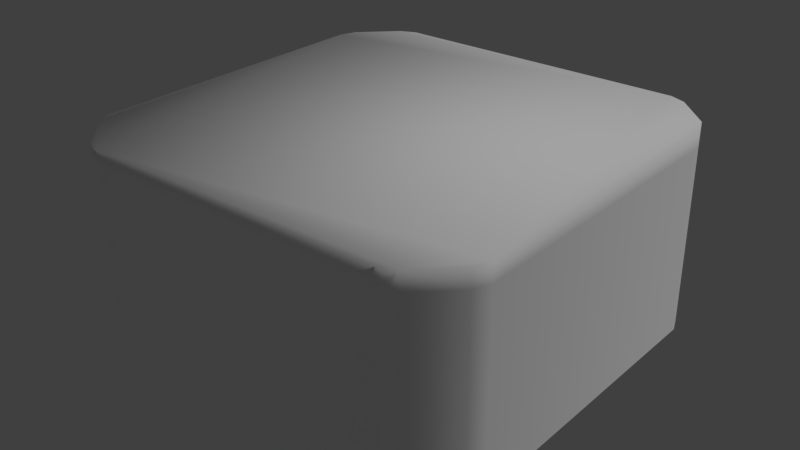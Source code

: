 # Source: island_01.blend  (saved by Blender 2.79.0; exported with 4.5.12 LTS)
import bpy
from mathutils import Matrix  # noqa: F401  (used for matrix-valued properties, if any)

bpy.ops.wm.read_factory_settings(use_empty=True)
scene = bpy.context.scene
scene.name = 'Scene'

# ---- collections
col_collection_1 = bpy.data.collections.new('Collection 1'); scene.collection.children.link(col_collection_1)

# ---- materials (node trees are filled in below, after node groups)
mat_island = bpy.data.materials.new('island')
mat_island.alpha_threshold = 0.0
mat_island.use_transparent_shadow = False
mat_island.diffuse_color = (1.0, 1.0, 1.0, 1.0)
mat_island.roughness = 0.5
mat_island.specular_intensity = 0.0

# ---- material node trees

# ---- world
world_world = bpy.data.worlds.new('World'); scene.world = world_world
world_world.color = (0.05088, 0.05088, 0.05088)
world_world.use_sun_shadow = False
world_world.sun_shadow_jitter_overblur = 0.0
world_world.cycles.sampling_method = 'MANUAL'

# ---- lights
light_hemi = bpy.data.lights.new('Hemi', 'SUN')
light_hemi.transmission_factor = 0.0
light_hemi.angle = 0.1993
light_hemi.energy = 1.0
light_hemi.shadow_buffer_clip_start = 0.5
light_hemi.shadow_soft_size = 0.1
light_hemi.shadow_cascade_max_distance = 1000.0

# ---- meshes
me_island1mesh = bpy.data.meshes.new('Island1Mesh')
me_island1mesh.from_pydata([(1.618, -1.176, -0.003357), (1.567, -1.3, -0.003357), (1.3, -1.567, -0.003357), (1.176, -1.618, -0.003357), (-1.176, -1.618, -0.003357), (-1.3, -1.567, -0.003357), (-1.567, -1.3, -0.003357), (-1.618, -1.176, -0.003357), (1.176, 1.618, -0.003357), (1.3, 1.567, -0.003357), (1.567, 1.3, -0.003357), (1.618, 1.176, -0.003357), (-1.618, 1.176, -0.003357), (-1.567, 1.3, -0.003357), (-1.3, 1.567, -0.003357), (-1.176, 1.618, -0.003357), (-1.176, 1.618, 0.1343), (-1.3, 1.567, 0.1343), (-1.567, 1.3, 0.1343), (-1.618, 1.176, 0.1343), (1.618, 1.176, 0.1343), (1.567, 1.3, 0.1343), (1.3, 1.567, 0.1343), (1.176, 1.618, 0.1343), (-1.618, -1.176, 0.1343), (-1.567, -1.3, 0.1343), (-1.3, -1.567, 0.1343), (-1.176, -1.618, 0.1343), (1.176, -1.618, 0.1343), (1.3, -1.567, 0.1343), (1.567, -1.3, 0.1343), (1.618, -1.176, 0.1343), (1.618, -1.176, -1.434), (1.567, -1.3, -1.434), (1.3, -1.567, -1.434), (1.176, -1.618, -1.434), (-1.176, -1.618, -1.434), (-1.3, -1.567, -1.434), (-1.567, -1.3, -1.434), (-1.618, -1.176, -1.434), (1.176, 1.618, -1.434), (1.3, 1.567, -1.434), (1.567, 1.3, -1.434), (1.618, 1.176, -1.434), (-1.618, 1.176, -1.434), (-1.567, 1.3, -1.434), (-1.3, 1.567, -1.434), (-1.176, 1.618, -1.434)], [], [(4, 3, 28, 27), (9, 22, 21, 10), (17, 14, 13, 18), (0, 11, 20, 31), (8, 15, 16, 23), (24, 25, 26, 27, 28, 29, 30, 31, 20, 21, 22, 23, 16, 17, 18, 19), (12, 7, 24, 19), (5, 26, 25, 6), (28, 3, 2, 29), (0, 31, 30, 1), (8, 23, 22, 9), (20, 11, 10, 21), (16, 15, 14, 17), (12, 19, 18, 13), (4, 27, 26, 5), (24, 7, 6, 25), (29, 2, 1, 30), (14, 15, 47, 46), (1, 2, 34, 33), (9, 10, 42, 41), (0, 1, 33, 32), (11, 0, 32, 43), (12, 13, 45, 44), (3, 4, 36, 35), (10, 11, 43, 42), (5, 6, 38, 37), (6, 7, 39, 38), (8, 9, 41, 40), (7, 12, 44, 39), (4, 5, 37, 36), (13, 14, 46, 45), (2, 3, 35, 34), (15, 8, 40, 47)])
me_island1mesh.polygons.foreach_set('use_smooth', [True] * 33)
_uv = me_island1mesh.uv_layers.new(name='UVMap')
_uv.uv.foreach_set('vector', [0.02066, 0.8289, 0.03504, 0.16, 0.1109, 0.1979, 0.09646, 0.7909, 0.9486, 0.1203, 0.8871, 0.1701, 0.8276, 0.104, 0.8741, 0.0418, 0.8932, 0.8289, 0.9498, 0.8862, 0.8838, 0.9534, 0.8251, 0.8989, 0.1857, 0.03503, 0.8293, 0.02536, 0.7964, 0.09126, 0.2105, 0.08596, 0.9654, 0.165, 0.9713, 0.8451, 0.9066, 0.8376, 0.8969, 0.2005, 0.1938, 0.8837, 0.1709, 0.877, 0.1151, 0.8194, 0.1023, 0.789, 0.1187, 0.1979, 0.1273, 0.1702, 0.1796, 0.1226, 0.2027, 0.1231, 0.7945, 0.1166, 0.8256, 0.1216, 0.8738, 0.1759, 0.8794, 0.2122, 0.8909, 0.7946, 0.8846, 0.8239, 0.8165, 0.8805, 0.7845, 0.8964, 0.8216, 0.9765, 0.1643, 0.9649, 0.1987, 0.8969, 0.7877, 0.9116, 0.0393, 0.8667, 0.1092, 0.8213, 0.1642, 0.8806, 0.12, 0.9546, 0.1109, 0.1979, 0.03504, 0.16, 0.05636, 0.1174, 0.1214, 0.1663, 0.1857, 0.03503, 0.2105, 0.08596, 0.1581, 0.1177, 0.1331, 0.04015, 0.9654, 0.167, 0.8969, 0.2005, 0.8871, 0.1701, 0.9486, 0.1203, 0.7964, 0.09126, 0.8293, 0.02536, 0.8741, 0.0418, 0.8276, 0.104, 0.9086, 0.7927, 0.9791, 0.8334, 0.9498, 0.8862, 0.8932, 0.8289, 0.8216, 0.9765, 0.7877, 0.9116, 0.8251, 0.8989, 0.8838, 0.9534, 0.02066, 0.8289, 0.09646, 0.7909, 0.1092, 0.8213, 0.0393, 0.8667, 0.1987, 0.8969, 0.1643, 0.9649, 0.12, 0.9546, 0.1642, 0.8806, 0.1214, 0.1663, 0.05636, 0.1174, 0.1331, 0.04015, 0.1581, 0.1177, 0.03287, 0.5779, 0.03287, 0.5779, 0.03287, 0.5779, 0.03287, 0.5779, 0.03287, 0.5779, 0.03287, 0.5779, 0.03287, 0.5779, 0.03287, 0.5779, 0.03287, 0.5779, 0.03287, 0.5779, 0.03287, 0.5779, 0.03287, 0.5779, 0.03287, 0.5779, 0.03287, 0.5779, 0.03287, 0.5779, 0.03287, 0.5779, 0.03287, 0.5779, 0.03287, 0.5779, 0.03287, 0.5779, 0.03287, 0.5779, 0.03287, 0.5779, 0.03287, 0.5779, 0.03287, 0.5779, 0.03287, 0.5779, 0.03287, 0.5779, 0.03287, 0.5779, 0.03287, 0.5779, 0.03287, 0.5779, 0.03287, 0.5779, 0.03287, 0.5779, 0.03287, 0.5779, 0.03287, 0.5779, 0.03287, 0.5779, 0.03287, 0.5779, 0.03287, 0.5779, 0.03287, 0.5779, 0.03287, 0.5779, 0.03287, 0.5779, 0.03287, 0.5779, 0.03287, 0.5779, 0.03287, 0.5779, 0.03287, 0.5779, 0.03287, 0.5779, 0.03287, 0.5779, 0.03287, 0.5779, 0.03287, 0.5779, 0.03287, 0.5779, 0.03287, 0.5779, 0.03287, 0.5779, 0.03287, 0.5779, 0.03287, 0.5779, 0.03287, 0.5779, 0.03287, 0.5779, 0.03287, 0.5779, 0.03287, 0.5779, 0.03287, 0.5779, 0.03287, 0.5779, 0.03287, 0.5779, 0.03287, 0.5779, 0.03287, 0.5779, 0.03287, 0.5779, 0.03287, 0.5779, 0.03287, 0.5779, 0.03287, 0.5779])
me_island1mesh.materials.append(mat_island)
me_island1mesh.use_remesh_preserve_volume = False
me_island1mesh.use_remesh_preserve_attributes = False
me_island1mesh.use_mirror_vertex_groups = False
me_island1mesh.use_paint_bone_selection = False
me_island1mesh.use_paint_mask = True
me_island1mesh.update()

# ---- objects
ob_hemi = bpy.data.objects.new('Hemi', light_hemi)
ob_island01mesh__col = bpy.data.objects.new('Island01Mesh -col', me_island1mesh)

# ---- transforms, parenting, visibility, modifiers, constraints
ob_hemi.location = (0.0, 0.0, 0.0)
ob_hemi.rotation_euler = (-0.588, 0.4478, -0.281)
ob_hemi.hide_viewport = True
ob_hemi.lineart.crease_threshold = 0.0
ob_island01mesh__col.location = (0.0, 0.0, 0.0)
ob_island01mesh__col.scale = (5.064, 5.064, 5.064)
ob_island01mesh__col.lineart.crease_threshold = 0.0

# ---- collection membership
col_collection_1.objects.link(ob_hemi)
col_collection_1.objects.link(ob_island01mesh__col)

# ---- scene / render settings (as saved in the file)
scene.frame_start = 1; scene.frame_end = 250; scene.frame_set(1)
scene.render.engine = 'BLENDER_EEVEE_NEXT'
scene.render.resolution_percentage = 50
scene.render.dither_intensity = 0.0
scene.cycles.use_denoising = False
scene.cycles.samples = 128
scene.cycles.sampling_pattern = 'TABULATED_SOBOL'
scene.cycles.use_adaptive_sampling = False
scene.cycles.use_light_tree = False
scene.cycles.blur_glossy = 0.0
scene.cycles.sample_clamp_indirect = 0.0
scene.view_settings.view_transform = 'Standard'
bpy.context.view_layer.update()

# ---- added for rendering (the .blend has no active camera): camera
cam_auto = bpy.data.cameras.new('AutoCamera')
cam_auto.lens = 50.0
cam_auto.sensor_width = 36.0
cam_auto.clip_end = 1000.0
ob_auto_camera = bpy.data.objects.new('AutoCamera', cam_auto)
scene.collection.objects.link(ob_auto_camera)
ob_auto_camera.location = (22.6702, -27.2043, 14.8456)
ob_auto_camera.rotation_euler = (1.09748, -7.21219e-08, 0.694738)
scene.camera = ob_auto_camera
bpy.context.view_layer.update()
